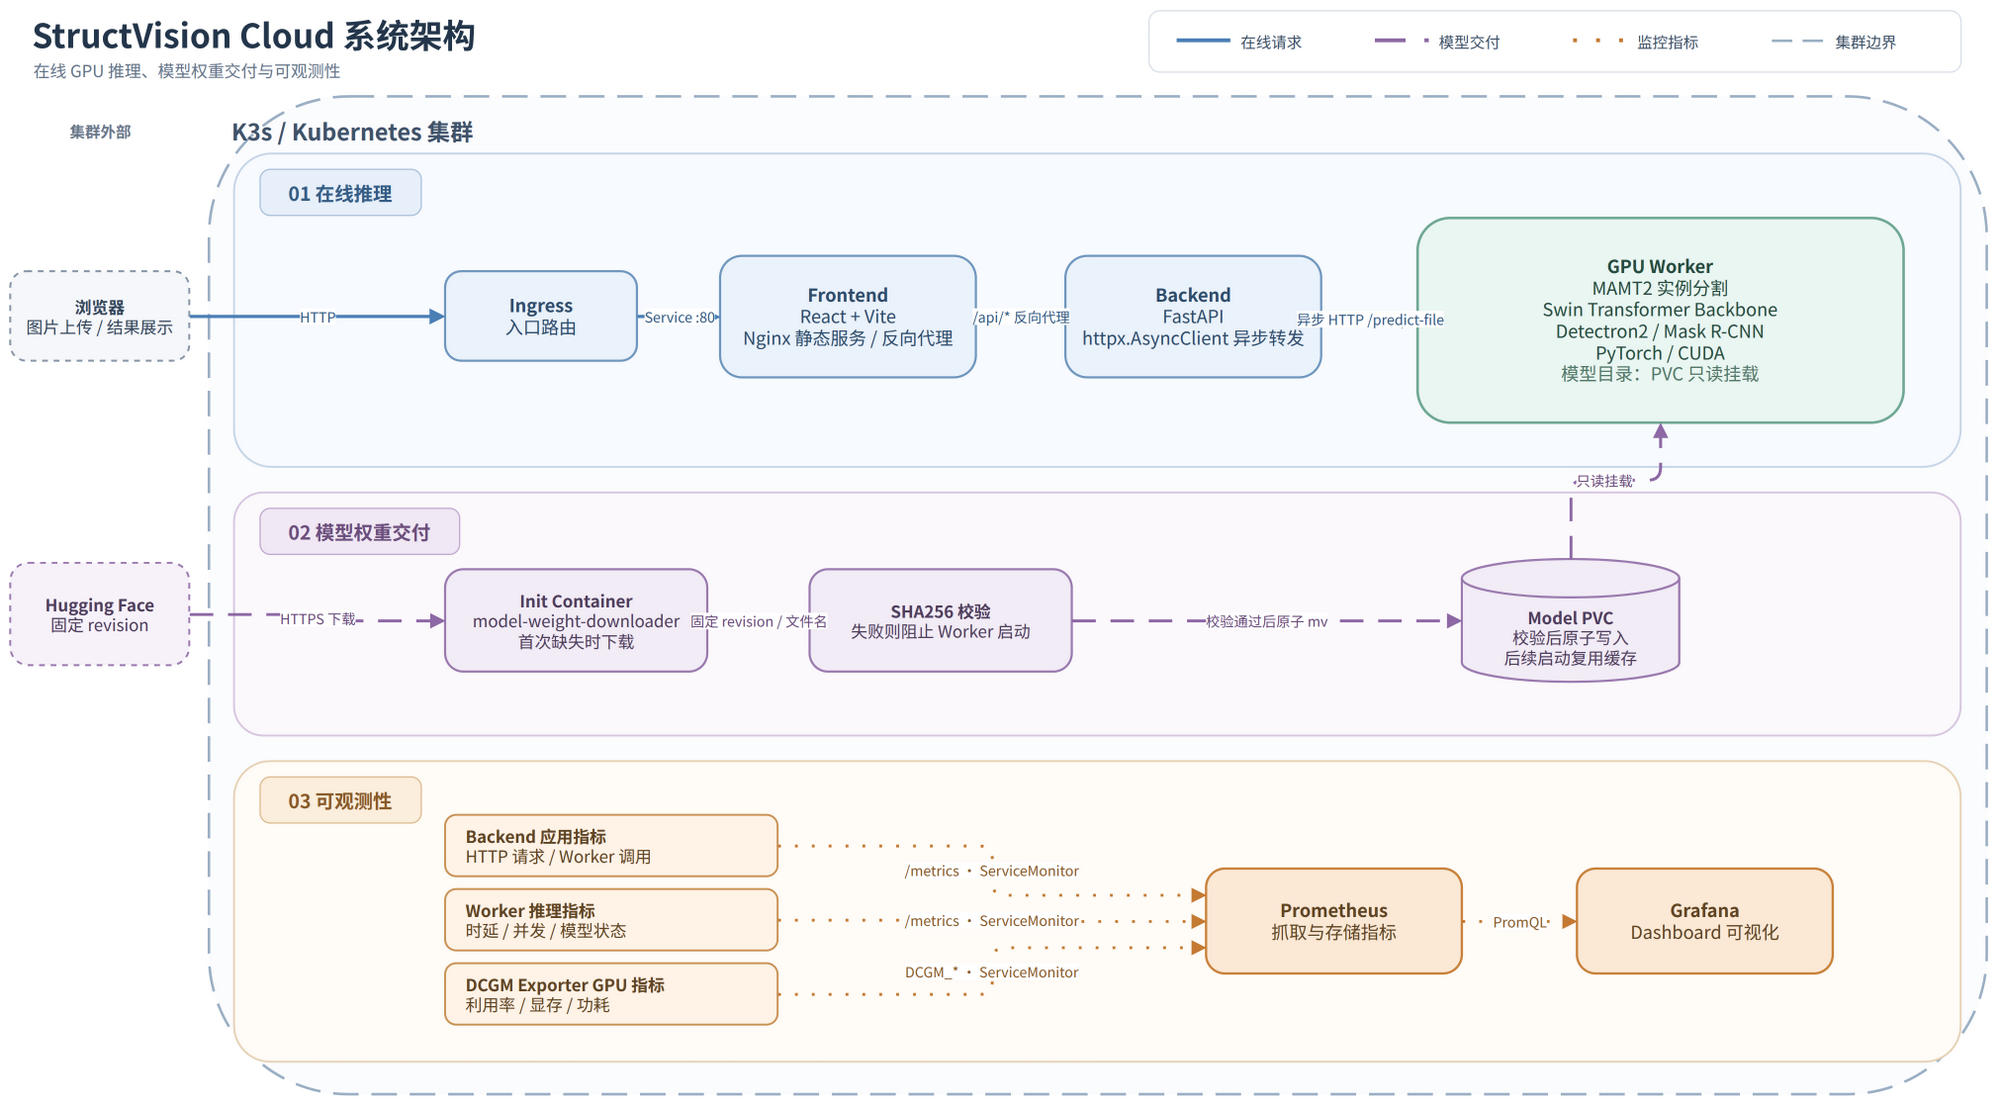

The diagram above was exported from draw.io. Its source (the exported page's mxGraphModel, read from the mxfile embedded in the PNG):
<mxGraphModel dx="1600" dy="900" grid="1" gridSize="10" guides="1" tooltips="1" connect="1" arrows="1" fold="1" page="1" pageScale="1" pageWidth="1600" pageHeight="900" math="0" shadow="0" background="#FFFFFF">
  <root>
    <mxCell id="0" />
    <mxCell id="1" parent="0" />
    <mxCell id="title" value="StructVision Cloud 系统架构" style="text;html=1;strokeColor=none;fillColor=none;align=left;verticalAlign=middle;whiteSpace=wrap;rounded=0;fontFamily=Noto Sans CJK SC;fontSize=26;fontStyle=1;fontColor=#24364B;" vertex="1" parent="1">
      <mxGeometry x="30" y="18" width="600" height="36" as="geometry" />
    </mxCell>
    <mxCell id="subtitle" value="在线 GPU 推理、模型权重交付与可观测性" style="text;html=1;strokeColor=none;fillColor=none;align=left;verticalAlign=middle;whiteSpace=wrap;rounded=0;fontFamily=Noto Sans CJK SC;fontSize=13;fontColor=#65758A;" vertex="1" parent="1">
      <mxGeometry x="31" y="54" width="620" height="22" as="geometry" />
    </mxCell>
    <mxCell id="legend" value="" style="rounded=1;whiteSpace=wrap;html=1;container=1;collapsible=0;pointerEvents=0;fillColor=#FFFFFF;strokeColor=#D9E0E8;arcSize=18;" vertex="1" parent="1">
      <mxGeometry x="905" y="18" width="635" height="48" as="geometry" />
    </mxCell>
    <mxCell id="legend-online-line" value="" style="shape=line;strokeColor=#4A7FB5;strokeWidth=3;" vertex="1" parent="legend">
      <mxGeometry x="22" y="23" width="42" height="1" as="geometry" />
    </mxCell>
    <mxCell id="legend-online-label" value="在线请求" style="text;html=1;strokeColor=none;fillColor=none;align=left;verticalAlign=middle;fontFamily=Noto Sans CJK SC;fontSize=12;fontColor=#40536A;" vertex="1" parent="legend">
      <mxGeometry x="70" y="12" width="78" height="24" as="geometry" />
    </mxCell>
    <mxCell id="legend-model-line" value="" style="shape=line;strokeColor=#8D68A5;strokeWidth=3;dashed=1;dashPattern=8 5;" vertex="1" parent="legend">
      <mxGeometry x="177" y="23" width="42" height="1" as="geometry" />
    </mxCell>
    <mxCell id="legend-model-label" value="模型交付" style="text;html=1;strokeColor=none;fillColor=none;align=left;verticalAlign=middle;fontFamily=Noto Sans CJK SC;fontSize=12;fontColor=#40536A;" vertex="1" parent="legend">
      <mxGeometry x="225" y="12" width="78" height="24" as="geometry" />
    </mxCell>
    <mxCell id="legend-metrics-line" value="" style="shape=line;strokeColor=#C47A32;strokeWidth=3;dashed=1;dashPattern=1 5;" vertex="1" parent="legend">
      <mxGeometry x="332" y="23" width="42" height="1" as="geometry" />
    </mxCell>
    <mxCell id="legend-metrics-label" value="监控指标" style="text;html=1;strokeColor=none;fillColor=none;align=left;verticalAlign=middle;fontFamily=Noto Sans CJK SC;fontSize=12;fontColor=#40536A;" vertex="1" parent="legend">
      <mxGeometry x="380" y="12" width="78" height="24" as="geometry" />
    </mxCell>
    <mxCell id="legend-boundary-line" value="" style="shape=line;strokeColor=#9BAFC4;strokeWidth=2;dashed=1;dashPattern=8 4;" vertex="1" parent="legend">
      <mxGeometry x="487" y="23" width="42" height="1" as="geometry" />
    </mxCell>
    <mxCell id="legend-boundary-label" value="集群边界" style="text;html=1;strokeColor=none;fillColor=none;align=left;verticalAlign=middle;fontFamily=Noto Sans CJK SC;fontSize=12;fontColor=#40536A;" vertex="1" parent="legend">
      <mxGeometry x="535" y="12" width="78" height="24" as="geometry" />
    </mxCell>
    <mxCell id="cluster" value="K3s / Kubernetes 集群" style="rounded=1;whiteSpace=wrap;html=1;container=1;collapsible=0;pointerEvents=0;verticalAlign=top;align=left;spacingTop=10;spacingLeft=16;fontFamily=Noto Sans CJK SC;fontSize=18;fontStyle=1;fontColor=#40536A;fillColor=#FBFCFE;strokeColor=#9BAFC4;strokeWidth=2;dashed=1;dashPattern=10 5;arcSize=14;" vertex="1" parent="1">
      <mxGeometry x="170" y="85" width="1390" height="780" as="geometry" />
    </mxCell>
    <mxCell id="external-label" value="集群外部" style="text;html=1;strokeColor=none;fillColor=none;align=center;verticalAlign=middle;fontFamily=Noto Sans CJK SC;fontSize=12;fontStyle=1;fontColor=#6A788A;" vertex="1" parent="1">
      <mxGeometry x="25" y="100" width="120" height="24" as="geometry" />
    </mxCell>
    <mxCell id="browser" value="&lt;b&gt;浏览器&lt;/b&gt;&lt;br&gt;图片上传 / 结果展示" style="rounded=1;whiteSpace=wrap;html=1;align=center;verticalAlign=middle;fontFamily=Noto Sans CJK SC;fontSize=13;fontColor=#34465B;fillColor=#F5F7FA;strokeColor=#8795A5;strokeWidth=1.5;dashed=1;arcSize=18;" vertex="1" parent="1">
      <mxGeometry x="15" y="222" width="140" height="70" as="geometry" />
    </mxCell>
    <mxCell id="hugging-face" value="&lt;b&gt;Hugging Face&lt;/b&gt;&lt;br&gt;固定 revision" style="rounded=1;whiteSpace=wrap;html=1;align=center;verticalAlign=middle;fontFamily=Noto Sans CJK SC;fontSize=13;fontColor=#4F3E5D;fillColor=#F7F2FA;strokeColor=#9B7AAF;strokeWidth=1.5;dashed=1;arcSize=18;" vertex="1" parent="1">
      <mxGeometry x="15" y="450" width="140" height="80" as="geometry" />
    </mxCell>
    <mxCell id="lane-online" value="" style="rounded=1;whiteSpace=wrap;html=1;container=1;collapsible=0;pointerEvents=0;fillColor=#F7FAFE;strokeColor=#C7D6E8;strokeWidth=1.5;arcSize=12;" vertex="1" parent="cluster">
      <mxGeometry x="20" y="45" width="1350" height="245" as="geometry" />
    </mxCell>
    <mxCell id="online-title" value="01  在线推理" style="rounded=1;whiteSpace=wrap;html=1;align=center;verticalAlign=middle;fontFamily=Noto Sans CJK SC;fontSize=15;fontStyle=1;fontColor=#365D86;fillColor=#E7F0FA;strokeColor=#A9C1DB;arcSize=22;" vertex="1" parent="lane-online">
      <mxGeometry x="20" y="12" width="126" height="36" as="geometry" />
    </mxCell>
    <mxCell id="ingress" value="&lt;b&gt;Ingress&lt;/b&gt;&lt;br&gt;入口路由" style="rounded=1;whiteSpace=wrap;html=1;align=center;verticalAlign=middle;fontFamily=Noto Sans CJK SC;fontSize=14;fontColor=#2F4D6D;fillColor=#EAF2FB;strokeColor=#6F96BE;strokeWidth=1.7;arcSize=18;" vertex="1" parent="lane-online">
      <mxGeometry x="165" y="92" width="150" height="70" as="geometry" />
    </mxCell>
    <mxCell id="frontend" value="&lt;b&gt;Frontend&lt;/b&gt;&lt;br&gt;React + Vite&lt;br&gt;Nginx 静态服务 / 反向代理" style="rounded=1;whiteSpace=wrap;html=1;align=center;verticalAlign=middle;fontFamily=Noto Sans CJK SC;fontSize=14;fontColor=#2F4D6D;fillColor=#EAF2FB;strokeColor=#6F96BE;strokeWidth=1.7;arcSize=18;" vertex="1" parent="lane-online">
      <mxGeometry x="380" y="80" width="200" height="95" as="geometry" />
    </mxCell>
    <mxCell id="backend" value="&lt;b&gt;Backend&lt;/b&gt;&lt;br&gt;FastAPI&lt;br&gt;httpx.AsyncClient 异步转发" style="rounded=1;whiteSpace=wrap;html=1;align=center;verticalAlign=middle;fontFamily=Noto Sans CJK SC;fontSize=14;fontColor=#2F4D6D;fillColor=#EAF2FB;strokeColor=#6F96BE;strokeWidth=1.7;arcSize=18;" vertex="1" parent="lane-online">
      <mxGeometry x="650" y="80" width="200" height="95" as="geometry" />
    </mxCell>
    <mxCell id="worker" value="&lt;b&gt;GPU Worker&lt;/b&gt;&lt;br&gt;MAMT2 实例分割&lt;br&gt;Swin Transformer Backbone&lt;br&gt;Detectron2 / Mask R-CNN&lt;br&gt;PyTorch / CUDA&lt;br&gt;&lt;font color=&quot;#527868&quot;&gt;模型目录：PVC 只读挂载&lt;/font&gt;" style="rounded=1;whiteSpace=wrap;html=1;align=center;verticalAlign=middle;fontFamily=Noto Sans CJK SC;fontSize=14;fontColor=#274C40;fillColor=#EAF6F2;strokeColor=#6FA894;strokeWidth=2;arcSize=16;spacing=8;" vertex="1" parent="lane-online">
      <mxGeometry x="925" y="50" width="380" height="160" as="geometry" />
    </mxCell>
    <mxCell id="lane-model" value="" style="rounded=1;whiteSpace=wrap;html=1;container=1;collapsible=0;pointerEvents=0;fillColor=#FCF9FD;strokeColor=#D8C7E1;strokeWidth=1.5;arcSize=12;" vertex="1" parent="cluster">
      <mxGeometry x="20" y="310" width="1350" height="190" as="geometry" />
    </mxCell>
    <mxCell id="model-title" value="02  模型权重交付" style="rounded=1;whiteSpace=wrap;html=1;align=center;verticalAlign=middle;fontFamily=Noto Sans CJK SC;fontSize=15;fontStyle=1;fontColor=#6C4E7D;fillColor=#F0E8F4;strokeColor=#C1A8CF;arcSize=22;" vertex="1" parent="lane-model">
      <mxGeometry x="20" y="12" width="156" height="36" as="geometry" />
    </mxCell>
    <mxCell id="init-container" value="&lt;b&gt;Init Container&lt;/b&gt;&lt;br&gt;model-weight-downloader&lt;br&gt;首次缺失时下载" style="rounded=1;whiteSpace=wrap;html=1;align=center;verticalAlign=middle;fontFamily=Noto Sans CJK SC;fontSize=13;fontColor=#4F3E5D;fillColor=#F2ECF6;strokeColor=#9B7AAF;strokeWidth=1.7;arcSize=18;" vertex="1" parent="lane-model">
      <mxGeometry x="165" y="60" width="205" height="80" as="geometry" />
    </mxCell>
    <mxCell id="sha256-check" value="&lt;b&gt;SHA256 校验&lt;/b&gt;&lt;br&gt;失败则阻止 Worker 启动" style="rounded=1;whiteSpace=wrap;html=1;align=center;verticalAlign=middle;fontFamily=Noto Sans CJK SC;fontSize=13;fontColor=#4F3E5D;fillColor=#F2ECF6;strokeColor=#9B7AAF;strokeWidth=1.7;arcSize=18;" vertex="1" parent="lane-model">
      <mxGeometry x="450" y="60" width="205" height="80" as="geometry" />
    </mxCell>
    <mxCell id="model-pvc" value="&lt;b&gt;Model PVC&lt;/b&gt;&lt;br&gt;校验后原子写入&lt;br&gt;后续启动复用缓存" style="shape=cylinder3;whiteSpace=wrap;html=1;boundedLbl=1;backgroundOutline=1;align=center;verticalAlign=middle;fontFamily=Noto Sans CJK SC;fontSize=13;fontColor=#4F3E5D;fillColor=#F2ECF6;strokeColor=#9B7AAF;strokeWidth=1.7;" vertex="1" parent="lane-model">
      <mxGeometry x="960" y="52" width="170" height="96" as="geometry" />
    </mxCell>
    <mxCell id="lane-observability" value="" style="rounded=1;whiteSpace=wrap;html=1;container=1;collapsible=0;pointerEvents=0;fillColor=#FFFBF6;strokeColor=#E7D3B7;strokeWidth=1.5;arcSize=12;" vertex="1" parent="cluster">
      <mxGeometry x="20" y="520" width="1350" height="235" as="geometry" />
    </mxCell>
    <mxCell id="observability-title" value="03  可观测性" style="rounded=1;whiteSpace=wrap;html=1;align=center;verticalAlign=middle;fontFamily=Noto Sans CJK SC;fontSize=15;fontStyle=1;fontColor=#8A5B2A;fillColor=#FBEEDC;strokeColor=#DDBB8F;arcSize=22;" vertex="1" parent="lane-observability">
      <mxGeometry x="20" y="12" width="126" height="36" as="geometry" />
    </mxCell>
    <mxCell id="backend-metrics" value="&lt;b&gt;Backend 应用指标&lt;/b&gt;&lt;br&gt;HTTP 请求 / Worker 调用" style="rounded=1;whiteSpace=wrap;html=1;align=left;verticalAlign=middle;spacingLeft=14;fontFamily=Noto Sans CJK SC;fontSize=13;fontColor=#604524;fillColor=#FFF3E7;strokeColor=#C99255;strokeWidth=1.5;arcSize=18;" vertex="1" parent="lane-observability">
      <mxGeometry x="165" y="42" width="260" height="48" as="geometry" />
    </mxCell>
    <mxCell id="worker-metrics" value="&lt;b&gt;Worker 推理指标&lt;/b&gt;&lt;br&gt;时延 / 并发 / 模型状态" style="rounded=1;whiteSpace=wrap;html=1;align=left;verticalAlign=middle;spacingLeft=14;fontFamily=Noto Sans CJK SC;fontSize=13;fontColor=#604524;fillColor=#FFF3E7;strokeColor=#C99255;strokeWidth=1.5;arcSize=18;" vertex="1" parent="lane-observability">
      <mxGeometry x="165" y="100" width="260" height="48" as="geometry" />
    </mxCell>
    <mxCell id="dcgm-metrics" value="&lt;b&gt;DCGM Exporter GPU 指标&lt;/b&gt;&lt;br&gt;利用率 / 显存 / 功耗" style="rounded=1;whiteSpace=wrap;html=1;align=left;verticalAlign=middle;spacingLeft=14;fontFamily=Noto Sans CJK SC;fontSize=13;fontColor=#604524;fillColor=#FFF3E7;strokeColor=#C99255;strokeWidth=1.5;arcSize=18;" vertex="1" parent="lane-observability">
      <mxGeometry x="165" y="158" width="260" height="48" as="geometry" />
    </mxCell>
    <mxCell id="prometheus" value="&lt;b&gt;Prometheus&lt;/b&gt;&lt;br&gt;抓取与存储指标" style="rounded=1;whiteSpace=wrap;html=1;align=center;verticalAlign=middle;fontFamily=Noto Sans CJK SC;fontSize=14;fontColor=#604524;fillColor=#FBE9D6;strokeColor=#C9823B;strokeWidth=1.8;arcSize=18;" vertex="1" parent="lane-observability">
      <mxGeometry x="760" y="84" width="200" height="82" as="geometry" />
    </mxCell>
    <mxCell id="grafana" value="&lt;b&gt;Grafana&lt;/b&gt;&lt;br&gt;Dashboard 可视化" style="rounded=1;whiteSpace=wrap;html=1;align=center;verticalAlign=middle;fontFamily=Noto Sans CJK SC;fontSize=14;fontColor=#604524;fillColor=#FBE9D6;strokeColor=#C9823B;strokeWidth=1.8;arcSize=18;" vertex="1" parent="lane-observability">
      <mxGeometry x="1050" y="84" width="200" height="82" as="geometry" />
    </mxCell>
    <mxCell id="online-edge-1" value="HTTP" style="edgeStyle=orthogonalEdgeStyle;rounded=1;orthogonalLoop=1;jettySize=auto;html=1;fontFamily=Noto Sans CJK SC;fontSize=11;fontColor=#365D86;labelBackgroundColor=#FFFFFF;strokeColor=#4A7FB5;strokeWidth=2.5;endArrow=block;endFill=1;" edge="1" parent="1" source="browser" target="ingress">
      <mxGeometry relative="1" as="geometry" />
    </mxCell>
    <mxCell id="online-edge-2" value="Service :80" style="edgeStyle=orthogonalEdgeStyle;rounded=1;orthogonalLoop=1;jettySize=auto;html=1;fontFamily=Noto Sans CJK SC;fontSize=11;fontColor=#365D86;labelBackgroundColor=#FFFFFF;strokeColor=#4A7FB5;strokeWidth=2.5;endArrow=block;endFill=1;" edge="1" parent="1" source="ingress" target="frontend">
      <mxGeometry relative="1" as="geometry" />
    </mxCell>
    <mxCell id="online-edge-3" value="/api/* 反向代理" style="edgeStyle=orthogonalEdgeStyle;rounded=1;orthogonalLoop=1;jettySize=auto;html=1;fontFamily=Noto Sans CJK SC;fontSize=11;fontColor=#365D86;labelBackgroundColor=#FFFFFF;strokeColor=#4A7FB5;strokeWidth=2.5;endArrow=block;endFill=1;" edge="1" parent="1" source="frontend" target="backend">
      <mxGeometry relative="1" as="geometry" />
    </mxCell>
    <mxCell id="online-edge-4" value="异步 HTTP /predict-file" style="edgeStyle=orthogonalEdgeStyle;rounded=1;orthogonalLoop=1;jettySize=auto;html=1;fontFamily=Noto Sans CJK SC;fontSize=11;fontColor=#365D86;labelBackgroundColor=#FFFFFF;strokeColor=#4A7FB5;strokeWidth=2.5;endArrow=block;endFill=1;" edge="1" parent="1" source="backend" target="worker">
      <mxGeometry relative="1" as="geometry" />
    </mxCell>
    <mxCell id="model-edge-1" value="HTTPS 下载" style="edgeStyle=orthogonalEdgeStyle;rounded=1;orthogonalLoop=1;jettySize=auto;html=1;fontFamily=Noto Sans CJK SC;fontSize=11;fontColor=#6C4E7D;labelBackgroundColor=#FFFFFF;strokeColor=#8D68A5;strokeWidth=2.3;dashed=1;dashPattern=8 5;endArrow=block;endFill=1;" edge="1" parent="1" source="hugging-face" target="init-container">
      <mxGeometry relative="1" as="geometry" />
    </mxCell>
    <mxCell id="model-edge-2" value="固定 revision / 文件名" style="edgeStyle=orthogonalEdgeStyle;rounded=1;orthogonalLoop=1;jettySize=auto;html=1;fontFamily=Noto Sans CJK SC;fontSize=11;fontColor=#6C4E7D;labelBackgroundColor=#FFFFFF;strokeColor=#8D68A5;strokeWidth=2.3;dashed=1;dashPattern=8 5;endArrow=block;endFill=1;" edge="1" parent="1" source="init-container" target="sha256-check">
      <mxGeometry relative="1" as="geometry" />
    </mxCell>
    <mxCell id="model-edge-3" value="校验通过后原子 mv" style="edgeStyle=orthogonalEdgeStyle;rounded=1;orthogonalLoop=1;jettySize=auto;html=1;fontFamily=Noto Sans CJK SC;fontSize=11;fontColor=#6C4E7D;labelBackgroundColor=#FFFFFF;strokeColor=#8D68A5;strokeWidth=2.3;dashed=1;dashPattern=8 5;endArrow=block;endFill=1;" edge="1" parent="1" source="sha256-check" target="model-pvc">
      <mxGeometry relative="1" as="geometry" />
    </mxCell>
    <mxCell id="model-edge-4" value="只读挂载" style="edgeStyle=orthogonalEdgeStyle;rounded=1;orthogonalLoop=1;jettySize=auto;html=1;fontFamily=Noto Sans CJK SC;fontSize=11;fontColor=#6C4E7D;labelBackgroundColor=#FFFFFF;strokeColor=#8D68A5;strokeWidth=2.3;dashed=1;dashPattern=8 5;endArrow=block;endFill=1;" edge="1" parent="1" source="model-pvc" target="worker">
      <mxGeometry relative="1" as="geometry">
        <Array as="points">
          <mxPoint x="1235" y="385" />
          <mxPoint x="1305" y="385" />
        </Array>
      </mxGeometry>
    </mxCell>
    <mxCell id="metrics-edge-1" value="/metrics · ServiceMonitor" style="edgeStyle=orthogonalEdgeStyle;rounded=1;orthogonalLoop=1;jettySize=auto;html=1;fontFamily=Noto Sans CJK SC;fontSize=11;fontColor=#8A5B2A;labelBackgroundColor=#FFFFFF;strokeColor=#C47A32;strokeWidth=2.2;dashed=1;dashPattern=1 5;endArrow=block;endFill=1;entryX=0;entryY=0.25;entryDx=0;entryDy=0;" edge="1" parent="1" source="backend-metrics" target="prometheus">
      <mxGeometry relative="1" as="geometry" />
    </mxCell>
    <mxCell id="metrics-edge-2" value="/metrics · ServiceMonitor" style="edgeStyle=orthogonalEdgeStyle;rounded=1;orthogonalLoop=1;jettySize=auto;html=1;fontFamily=Noto Sans CJK SC;fontSize=11;fontColor=#8A5B2A;labelBackgroundColor=#FFFFFF;strokeColor=#C47A32;strokeWidth=2.2;dashed=1;dashPattern=1 5;endArrow=block;endFill=1;entryX=0;entryY=0.5;entryDx=0;entryDy=0;" edge="1" parent="1" source="worker-metrics" target="prometheus">
      <mxGeometry relative="1" as="geometry" />
    </mxCell>
    <mxCell id="metrics-edge-3" value="DCGM_* · ServiceMonitor" style="edgeStyle=orthogonalEdgeStyle;rounded=1;orthogonalLoop=1;jettySize=auto;html=1;fontFamily=Noto Sans CJK SC;fontSize=11;fontColor=#8A5B2A;labelBackgroundColor=#FFFFFF;strokeColor=#C47A32;strokeWidth=2.2;dashed=1;dashPattern=1 5;endArrow=block;endFill=1;entryX=0;entryY=0.75;entryDx=0;entryDy=0;" edge="1" parent="1" source="dcgm-metrics" target="prometheus">
      <mxGeometry relative="1" as="geometry" />
    </mxCell>
    <mxCell id="metrics-edge-4" value="PromQL" style="edgeStyle=orthogonalEdgeStyle;rounded=1;orthogonalLoop=1;jettySize=auto;html=1;fontFamily=Noto Sans CJK SC;fontSize=11;fontColor=#8A5B2A;labelBackgroundColor=#FFFFFF;strokeColor=#C47A32;strokeWidth=2.2;dashed=1;dashPattern=1 5;endArrow=block;endFill=1;" edge="1" parent="1" source="prometheus" target="grafana">
      <mxGeometry relative="1" as="geometry" />
    </mxCell>
  </root>
</mxGraphModel>